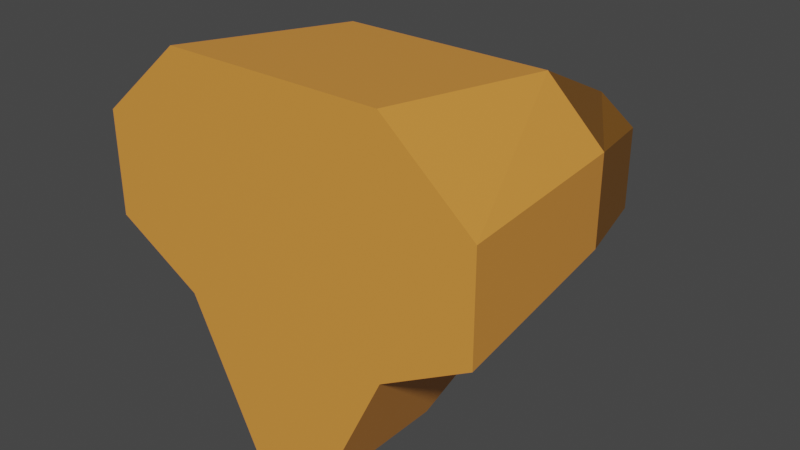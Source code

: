 # Source: harvester.blend  (saved by Blender 2.80.75; exported with 4.5.12 LTS)
import bpy
from mathutils import Matrix  # noqa: F401  (used for matrix-valued properties, if any)

bpy.ops.wm.read_factory_settings(use_empty=True)
scene = bpy.context.scene
scene.name = 'Scene'

# ---- collections
col_collection = bpy.data.collections.new('Collection'); scene.collection.children.link(col_collection)

# ---- materials (node trees are filled in below, after node groups)
mat_top = bpy.data.materials.new('Top')
mat_top.alpha_threshold = 0.0
mat_top.use_transparent_shadow = False
mat_top.line_color = (0.0, 0.0, 0.0, 1.0)
mat_bottom = bpy.data.materials.new('Bottom')
mat_bottom.use_transparent_shadow = False

# ---- material node trees
mat_top.use_nodes = True; mat_top.node_tree.nodes.clear()
_N = mat_top.node_tree.nodes; _L = mat_top.node_tree.links
n0 = _N.new('ShaderNodeOutputMaterial'); n0.name = 'Material Output'; n0.location = (300, 300)
n1 = _N.new('ShaderNodeBsdfPrincipled'); n1.name = 'Principled BSDF'; n1.location = (10, 300)
n1.distribution = 'GGX'
n1.subsurface_method = 'BURLEY'
n1.inputs[0].default_value = (0.1902, 0.07907, 0.01008, 1.0)
n1.inputs[2].default_value = 0.4
n1.inputs[3].default_value = 1.45
n1.inputs[27].default_value = (0.0, 0.0, 0.0, 1.0)
n1.inputs[28].default_value = 1.0
_L.new(n1.outputs[0], n0.inputs[0])
n0.is_active_output = True
mat_bottom.use_nodes = True; mat_bottom.node_tree.nodes.clear()
_N = mat_bottom.node_tree.nodes; _L = mat_bottom.node_tree.links
n0 = _N.new('ShaderNodeOutputMaterial'); n0.name = 'Material Output'; n0.location = (300, 300)
n1 = _N.new('ShaderNodeBsdfPrincipled'); n1.name = 'Principled BSDF'; n1.location = (10, 300)
n1.distribution = 'GGX'
n1.subsurface_method = 'BURLEY'
n1.inputs[0].default_value = (0.8, 0.3132, 0.05313, 1.0)
n1.inputs[3].default_value = 1.45
n1.inputs[27].default_value = (0.0, 0.0, 0.0, 1.0)
n1.inputs[28].default_value = 1.0
_L.new(n1.outputs[0], n0.inputs[0])
n0.is_active_output = True

# ---- world
world_world = bpy.data.worlds.new('World'); scene.world = world_world
world_world.use_nodes = True; world_world.node_tree.nodes.clear()
_N = world_world.node_tree.nodes; _L = world_world.node_tree.links
n0 = _N.new('ShaderNodeOutputWorld'); n0.name = 'World Output'; n0.location = (300, 300)
n1 = _N.new('ShaderNodeBackground'); n1.name = 'Background'; n1.location = (10, 300)
n1.inputs[0].default_value = (0.05088, 0.05088, 0.05088, 1.0)
_L.new(n1.outputs[0], n0.inputs[0])
n0.is_active_output = True
world_world.color = (0.05088, 0.05088, 0.05088)
world_world.use_sun_shadow = False
world_world.sun_shadow_jitter_overblur = 0.0

# ---- meshes
me_cube = bpy.data.meshes.new('Cube')
me_cube.from_pydata([(0.7331, 1.746, 1.307), (0.7331, 0.2855, 1.511), (0.2651, 1.285, -1.0), (0.2651, 0.2855, -1.0), (0.7331, 0.2855, -0.03242), (0.7331, 1.746, -0.03242), (0.7331, 2.379, 1.0), (0.7331, 2.379, 0.2245), (1.132, 1.746, 0.918), (1.326, 0.2855, 0.999), (1.132, 1.746, 0.3065), (1.326, 0.2855, 0.3065), (1.03, 2.259, 0.3464), (1.03, 2.259, 0.8781), (-0.7331, 1.746, 1.307), (-0.7331, 0.2855, 1.511), (0.0, 1.746, 1.307), (1.192e-07, 0.2855, 1.511), (-0.2651, 1.285, -1.0), (-0.2651, 0.2855, -1.0), (-1.788e-07, 1.285, -1.0), (-1.192e-07, 0.2855, -1.0), (-0.7331, 0.2855, -0.03242), (-1.229e-07, 1.746, -0.03242), (-1.49e-08, 0.2855, 0.2245), (-0.7331, 1.746, -0.03242), (-0.7331, 2.379, 1.0), (-1.192e-07, 2.379, 1.0), (-0.7331, 2.379, 0.2245), (-2.235e-07, 2.379, 0.2245), (-1.132, 1.746, 0.918), (-1.326, 0.2855, 0.999), (-1.132, 1.746, 0.3065), (-1.326, 0.2855, 0.3065), (-1.03, 2.259, 0.3464), (-1.03, 2.259, 0.8781)], [], [(5, 2, 20, 23), (3, 2, 5, 4), (21, 20, 2, 3), (4, 1, 17, 24), (1, 0, 16, 17), (0, 1, 9, 8), (3, 4, 24, 21), (6, 7, 29, 27), (16, 0, 6, 27), (5, 23, 29, 7), (5, 7, 12, 10), (11, 10, 8, 9), (8, 10, 12, 13), (7, 6, 13, 12), (4, 5, 10, 11), (6, 0, 8, 13), (1, 4, 11, 9), (25, 23, 20, 18), (19, 22, 25, 18), (21, 19, 18, 20), (22, 24, 17, 15), (15, 17, 16, 14), (14, 30, 31, 15), (19, 21, 24, 22), (26, 27, 29, 28), (16, 27, 26, 14), (25, 28, 29, 23), (25, 32, 34, 28), (33, 31, 30, 32), (30, 35, 34, 32), (28, 34, 35, 26), (22, 33, 32, 25), (26, 35, 30, 14), (15, 31, 33, 22)])
me_cube.polygons.foreach_set('material_index', [1, 1, 1, 1, 1, 1, 1, 0, 0, 0, 0, 1, 0, 0, 1, 0, 1, 1, 1, 1, 1, 1, 1, 1, 0, 0, 0, 0, 1, 0, 0, 1, 0, 1])
_uv = me_cube.uv_layers.new(name='UVMap')
_uv.uv.foreach_set('vector', [0.4719, 0.0, 0.625, 0.0, 0.625, 0.25, 0.4719, 0.25, 0.625, 0.5, 0.875, 0.5, 0.875, 0.6531, 0.625, 0.6531, 0.375, 0.5, 0.625, 0.5, 0.625, 0.75, 0.375, 0.75, 0.5281, 0.75, 0.625, 0.75, 0.625, 1.0, 0.5281, 1.0, 0.125, 0.5, 0.375, 0.5, 0.375, 0.75, 0.125, 0.75, 0.375, 0.5, 0.125, 0.5, 0.125, 0.5, 0.375, 0.5, 0.375, 0.75, 0.5281, 0.75, 0.5281, 1.0, 0.375, 1.0, 0.375, 0.0, 0.4719, 0.0, 0.4719, 0.25, 0.375, 0.25, 0.375, 0.75, 0.375, 0.5, 0.375, 0.5, 0.375, 0.75, 0.4719, 0.0, 0.4719, 0.25, 0.4719, 0.25, 0.4719, 0.0, 0.4719, 0.0, 0.4719, 0.0, 0.4719, 0.0, 0.4719, 0.0, 0.625, 0.6531, 0.875, 0.6531, 0.875, 0.75, 0.625, 0.75, 0.875, 0.75, 0.875, 0.6531, 0.875, 0.6531, 0.875, 0.75, 0.4719, 0.0, 0.375, 0.0, 0.375, 0.0, 0.4719, 0.0, 0.625, 0.6531, 0.875, 0.6531, 0.875, 0.6531, 0.625, 0.6531, 0.375, 0.5, 0.375, 0.5, 0.375, 0.5, 0.375, 0.5, 0.625, 0.75, 0.5281, 0.75, 0.5281, 0.75, 0.625, 0.75, 0.4719, 0.0, 0.4719, 0.25, 0.625, 0.25, 0.625, 0.0, 0.625, 0.5, 0.625, 0.6531, 0.875, 0.6531, 0.875, 0.5, 0.375, 0.5, 0.375, 0.75, 0.625, 0.75, 0.625, 0.5, 0.5281, 0.75, 0.5281, 1.0, 0.625, 1.0, 0.625, 0.75, 0.125, 0.5, 0.125, 0.75, 0.375, 0.75, 0.375, 0.5, 0.375, 0.5, 0.375, 0.5, 0.125, 0.5, 0.125, 0.5, 0.375, 0.75, 0.375, 1.0, 0.5281, 1.0, 0.5281, 0.75, 0.375, 0.0, 0.375, 0.25, 0.4719, 0.25, 0.4719, 0.0, 0.375, 0.75, 0.375, 0.75, 0.375, 0.5, 0.375, 0.5, 0.4719, 0.0, 0.4719, 0.0, 0.4719, 0.25, 0.4719, 0.25, 0.4719, 0.0, 0.4719, 0.0, 0.4719, 0.0, 0.4719, 0.0, 0.625, 0.6531, 0.625, 0.75, 0.875, 0.75, 0.875, 0.6531, 0.875, 0.75, 0.875, 0.75, 0.875, 0.6531, 0.875, 0.6531, 0.4719, 0.0, 0.4719, 0.0, 0.375, 0.0, 0.375, 0.0, 0.625, 0.6531, 0.625, 0.6531, 0.875, 0.6531, 0.875, 0.6531, 0.375, 0.5, 0.375, 0.5, 0.375, 0.5, 0.375, 0.5, 0.625, 0.75, 0.625, 0.75, 0.5281, 0.75, 0.5281, 0.75])
me_cube.materials.append(mat_top)
me_cube.materials.append(mat_bottom)
me_cube.use_remesh_preserve_volume = False
me_cube.use_remesh_preserve_attributes = False
me_cube.use_mirror_vertex_groups = False
me_cube.update()

# ---- objects
ob_harvester = bpy.data.objects.new('Harvester', me_cube)

# ---- transforms, parenting, visibility, modifiers, constraints
ob_harvester.location = (0.0, 0.0, 0.0)
ob_harvester.lock_rotations_4d = False
ob_harvester.empty_display_type = 'ARROWS'
ob_harvester.lineart.crease_threshold = 0.0

# ---- collection membership
col_collection.objects.link(ob_harvester)

# ---- scene / render settings (as saved in the file)
scene.frame_start = 1; scene.frame_end = 250; scene.frame_set(1)
scene.render.engine = 'BLENDER_EEVEE_NEXT'
scene.cycles.use_denoising = False
scene.cycles.samples = 128
scene.cycles.sampling_pattern = 'TABULATED_SOBOL'
scene.cycles.use_adaptive_sampling = False
scene.cycles.use_light_tree = False
scene.view_settings.view_transform = 'Filmic'
bpy.context.view_layer.update()

# ---- added for rendering (the .blend has no active camera and no usable light): camera, sun
cam_auto = bpy.data.cameras.new('AutoCamera')
cam_auto.lens = 50.0
cam_auto.sensor_width = 36.0
cam_auto.clip_end = 1000.0
ob_auto_camera = bpy.data.objects.new('AutoCamera', cam_auto)
scene.collection.objects.link(ob_auto_camera)
ob_auto_camera.location = (3.89476, -3.34138, 3.37145)
ob_auto_camera.rotation_euler = (1.09748, -7.21219e-08, 0.694738)
scene.camera = ob_auto_camera
light_auto_sun = bpy.data.lights.new('AutoSun', 'SUN')
light_auto_sun.energy = 3.0
light_auto_sun.angle = 0.0523599
ob_auto_sun = bpy.data.objects.new('AutoSun', light_auto_sun)
scene.collection.objects.link(ob_auto_sun)
ob_auto_sun.rotation_euler = (0.872665, 0.174533, 0.523599)
bpy.context.view_layer.update()
